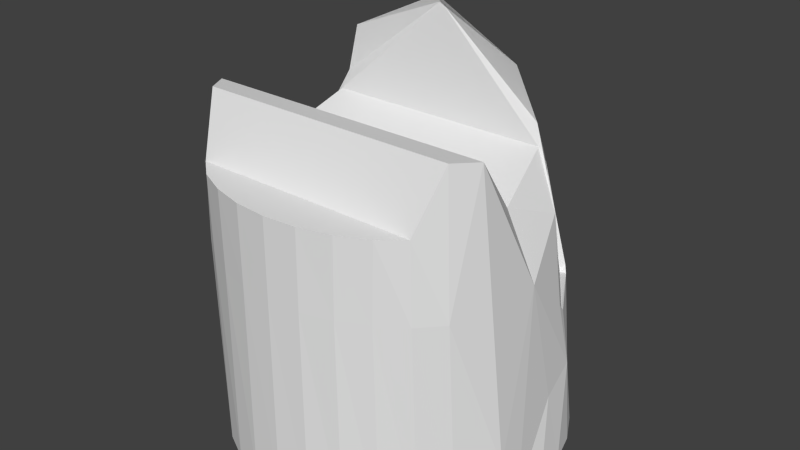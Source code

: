 # Source: airliner_cockpit_int.blend  (saved by Blender 2.68.0; exported with 4.5.12 LTS)
import bpy
from mathutils import Matrix  # noqa: F401  (used for matrix-valued properties, if any)

bpy.ops.wm.read_factory_settings(use_empty=True)
scene = bpy.context.scene
scene.name = 'Scene'

# ---- collections
col_collection_1 = bpy.data.collections.new('Collection 1'); scene.collection.children.link(col_collection_1)

# ---- world
world_world = bpy.data.worlds.new('World'); scene.world = world_world
world_world.color = (0.05088, 0.05088, 0.05088)
world_world.use_sun_shadow = False
world_world.sun_shadow_jitter_overblur = 0.0
world_world.cycles.sampling_method = 'MANUAL'
world_world.cycles.sample_map_resolution = 256

# ---- meshes
me_cylinder = bpy.data.meshes.new('Cylinder')
me_cylinder.from_pydata([(0.0, 0.625, -1.174), (0.1219, 0.613, -1.174), (0.2392, 0.5774, -1.174), (0.3472, 0.5197, -1.174), (0.4419, 0.4419, -1.174), (0.5197, 0.3472, -1.174), (0.5774, 0.2392, -1.174), (0.613, 0.1219, -1.174), (0.625, 2.235e-07, -1.174), (0.613, -0.1219, -1.174), (0.5774, -0.2392, -1.174), (0.5197, -0.3472, -1.174), (0.4419, -0.4419, -1.174), (0.3472, -0.5197, -1.174), (0.2392, -0.5774, -1.174), (0.1219, -0.613, -1.174), (-2.037e-07, -0.625, -1.174), (-0.1219, -0.613, -1.174), (-0.2392, -0.5774, -1.174), (-0.3472, -0.5197, -1.174), (-0.4419, -0.4419, -1.174), (-0.5197, -0.3472, -1.174), (-0.5774, -0.2392, -1.174), (-0.613, -0.1219, -1.174), (-0.625, 7.798e-07, -1.174), (-0.613, 0.1219, -1.174), (-0.5774, 0.2392, -1.174), (-0.5197, 0.3472, -1.174), (-0.4419, 0.4419, -1.174), (-0.3472, 0.5197, -1.174), (-0.2392, 0.5774, -1.174), (-0.1219, 0.613, -1.174), (0.0, 0.625, -0.6295), (0.0, 0.5484, -0.3012), (0.3821, 0.468, -0.6304), (0.4795, -0.3686, 0.07673), (0.5092, -0.386, -0.4253), (0.4264, -0.4675, -0.1379), (0.4331, -0.4675, -0.4253), (0.3472, -0.5344, -0.1379), (0.3403, -0.5344, -0.4253), (0.2392, -0.5841, -0.1379), (0.2344, -0.5841, -0.4253), (0.1219, -0.6147, -0.1379), (0.1195, -0.6147, -0.4253), (-2.037e-07, -0.625, -0.1379), (-2.037e-07, -0.625, -0.4253), (-0.1219, -0.6147, -0.1379), (-0.1195, -0.6147, -0.4253), (-0.2392, -0.5841, -0.1379), (-0.2344, -0.5841, -0.4253), (-0.3472, -0.5344, -0.1379), (-0.3403, -0.5344, -0.4253), (-0.4264, -0.4675, -0.1379), (-0.4331, -0.4675, -0.4253), (-0.4795, -0.3686, 0.07673), (-0.5092, -0.386, -0.4253), (-0.3821, 0.468, -0.6304), (0.0, 0.2063, 0.3183), (0.0, 0.4791, -0.1377), (0.3282, 0.4684, -0.4493), (0.24, 0.4689, -0.2794), (0.1068, 0.4694, -0.1729), (-0.3282, 0.4684, -0.4493), (-0.24, 0.4689, -0.2794), (-0.1068, 0.4694, -0.1729), (-0.1402, 0.5539, -0.4532), (0.1402, 0.5539, -0.4532), (0.1607, 0.5717, -0.63), (-0.1607, 0.5717, -0.63), (0.3724, 0.4501, -0.6569), (-0.5806, -0.03303, -0.4238), (0.5694, -0.03303, -0.4238), (-0.3724, 0.4501, -0.6569), (-0.2661, 0.4482, -0.2374), (0.2661, 0.4482, -0.2374), (0.3991, 0.198, 0.001248), (-0.3991, 0.198, 0.001248), (-0.5375, 0.1966, -0.6267), (0.5375, 0.1966, -0.6267), (0.0, 0.1848, 0.3466), (0.3308, 0.1679, 0.1861), (-0.3308, 0.1679, 0.1861), (0.519, 0.1442, -0.2586), (-0.519, 0.1442, -0.2586), (-0.5514, 0.1629, -0.5959), (0.5514, 0.1629, -0.5959), (0.5664, 0.2147, -0.84), (-0.5664, 0.2147, -0.84), (0.5852, 0.07559, -0.8978), (-0.5852, 0.07559, -0.8978), (-0.3218, 0.186, 0.02184), (0.3224, 0.186, 0.02184), (0.5314, -0.2749, 0.06393), (-0.5409, -0.2749, 0.06393), (0.6033, -0.2128, -1.003), (-0.6046, -0.2128, -1.003), (-0.3987, 0.4496, -0.6544), (0.3987, 0.4496, -0.6544), (0.5431, 0.1995, -0.632), (-0.5431, 0.1995, -0.632), (-0.2806, 0.4553, -0.2491), (0.2806, 0.4553, -0.2491), (0.3833, 0.1983, 0.01377), (-0.3833, 0.1983, 0.01377), (0.006678, 0.4626, -0.04395), (-0.006678, 0.4626, -0.04395), (0.01088, 0.2061, 0.3097), (-0.01088, 0.2061, 0.3097), (-0.4199, 0.1796, -0.06905), (0.4207, 0.1796, -0.06905), (0.4717, -0.05814, -0.1774), (-0.4774, -0.05814, -0.1774), (-0.05854, -0.2749, 0.06393), (0.05549, -0.2749, 0.06393), (0.04957, -0.05814, -0.1774), (-0.05136, -0.05814, -0.1774), (-0.05854, -0.5213, -0.2072), (0.05549, -0.5213, -0.2072), (0.04957, -0.3961, -0.3869), (-0.05136, -0.3961, -0.3869)], [], [(112, 84, 109), (0, 31, 30, 29, 28, 27, 26, 25, 24, 23, 22, 21, 20, 19, 18, 17, 16, 15, 14, 13, 12, 11, 10, 9, 8, 7, 6, 5, 4, 3, 2, 1), (8, 9, 89), (7, 8, 89), (56, 55, 53), (54, 56, 53), (38, 37, 36), (38, 40, 39, 37), (56, 94, 55), (36, 35, 93), (40, 42, 41, 39), (11, 12, 38, 36), (20, 21, 56, 54), (42, 44, 43, 41), (19, 20, 54, 52), (12, 13, 40, 38), (44, 46, 45, 43), (96, 56, 21), (36, 93, 95), (46, 48, 47, 45), (56, 96, 94), (11, 36, 95), (48, 50, 49, 47), (18, 19, 52, 50), (13, 14, 42, 40), (50, 52, 51, 49), (17, 18, 50, 48), (14, 15, 44, 42), (52, 54, 53, 51), (16, 17, 48, 46), (15, 16, 46, 44), (36, 37, 35), (30, 31, 69), (32, 69, 31), (31, 0, 32), (3, 4, 34), (3, 68, 2), (1, 2, 68), (34, 68, 3), (1, 68, 32), (0, 1, 32), (29, 30, 69), (69, 57, 29), (29, 57, 28), (34, 67, 68), (68, 67, 32), (33, 32, 67), (66, 32, 33), (32, 66, 69), (69, 66, 57), (63, 57, 66), (64, 63, 66), (65, 64, 66), (66, 33, 65), (65, 33, 59), (59, 33, 62), (62, 33, 67), (67, 61, 62), (67, 60, 61), (67, 34, 60), (72, 83, 86), (71, 85, 84), (87, 86, 99), (86, 79, 99), (72, 86, 87), (71, 88, 85), (72, 87, 89), (71, 90, 88), (104, 91, 109), (103, 110, 92), (107, 103, 92), (89, 9, 72), (90, 71, 23), (95, 93, 72), (96, 71, 94), (95, 72, 9), (96, 23, 71), (10, 11, 95), (21, 22, 96), (22, 23, 96), (9, 10, 95), (24, 25, 90), (23, 24, 90), (81, 58, 80), (58, 82, 80), (76, 103, 107, 58, 81), (82, 58, 108, 104, 77), (35, 55, 94, 113, 114, 93), (53, 37, 39, 41, 43, 45, 47, 49, 51), (55, 35, 37, 53), (110, 111, 115, 116, 112, 109), (83, 72, 111), (84, 112, 71), (106, 65, 59), (62, 105, 59), (74, 64, 65), (75, 62, 61), (111, 110, 83), (78, 77, 84), (76, 79, 83), (94, 71, 112), (86, 83, 79), (72, 93, 111), (85, 78, 84), (107, 108, 106, 105), (75, 61, 102), (74, 101, 64), (102, 60, 70), (63, 101, 73), (70, 60, 34), (63, 73, 57), (61, 60, 102), (101, 63, 64), (6, 7, 87), (89, 87, 7), (90, 25, 88), (88, 25, 26), (4, 98, 34), (28, 57, 97), (4, 5, 87), (5, 6, 87), (88, 26, 27), (27, 28, 88), (34, 98, 70), (57, 73, 97), (85, 100, 78), (85, 88, 100), (79, 70, 98), (97, 73, 78), (97, 78, 100), (99, 79, 98), (87, 99, 98), (97, 100, 88), (88, 28, 97), (98, 4, 87), (77, 101, 74), (76, 75, 102), (103, 75, 76), (74, 104, 77), (106, 59, 105), (108, 58, 107), (108, 91, 104), (92, 110, 109, 91), (109, 77, 104), (110, 103, 76), (107, 92, 91, 108), (77, 109, 84), (76, 83, 110), (105, 62, 75), (65, 106, 74), (114, 115, 111, 93), (94, 112, 116, 113), (116, 115, 119, 120), (117, 120, 119, 118), (113, 116, 120, 117), (114, 113, 117, 118), (115, 114, 118, 119)])
_uv = me_cylinder.uv_layers.new(name='UVMap')
_uv.uv.foreach_set('vector', [0.3444, 0.6751, 0.2708, 0.5509, 0.345, 0.4865, 0.8458, 0.6993, 0.8739, 0.7024, 0.9008, 0.7109, 0.9256, 0.7245, 0.9472, 0.7426, 0.9649, 0.7647, 0.9779, 0.7897, 0.9858, 0.8168, 0.9883, 0.845, 0.9852, 0.8731, 0.9767, 0.9, 0.9631, 0.9247, 0.9449, 0.9464, 0.9229, 0.964, 0.8978, 0.9771, 0.8707, 0.985, 0.8426, 0.9874, 0.8145, 0.9843, 0.7876, 0.9758, 0.7628, 0.9622, 0.7412, 0.9441, 0.7235, 0.922, 0.7105, 0.897, 0.7026, 0.8699, 0.7001, 0.8417, 0.7032, 0.8137, 0.7117, 0.7867, 0.7253, 0.762, 0.7435, 0.7403, 0.7655, 0.7227, 0.7906, 0.7096, 0.8177, 0.7017, 0.1061, 0.1033, 0.1335, 0.08561, 0.1308, 0.1765, 0.07923, 0.1218, 0.1061, 0.1033, 0.1308, 0.1765, 0.4893, 0.1999, 0.4509, 0.2785, 0.4514, 0.2464, 0.4699, 0.1929, 0.4893, 0.1999, 0.4514, 0.2464, 0.3031, 0.2006, 0.3243, 0.2465, 0.285, 0.2088, 0.3031, 0.2006, 0.3229, 0.1927, 0.3387, 0.2378, 0.3243, 0.2465, 0.4893, 0.1999, 0.4713, 0.2859, 0.4509, 0.2785, 0.285, 0.2088, 0.3242, 0.2795, 0.3096, 0.2868, 0.3229, 0.1927, 0.3433, 0.1865, 0.3544, 0.2305, 0.3387, 0.2378, 0.2015, 0.04747, 0.2348, 0.03332, 0.3031, 0.2006, 0.285, 0.2088, 0.523, 0.01728, 0.5586, 0.02805, 0.4893, 0.1999, 0.4699, 0.1929, 0.3433, 0.1865, 0.3641, 0.1824, 0.3706, 0.2257, 0.3544, 0.2305, 0.487, 0.0089, 0.523, 0.01728, 0.4699, 0.1929, 0.4489, 0.1865, 0.2348, 0.03332, 0.269, 0.02129, 0.3229, 0.1927, 0.3031, 0.2006, 0.3641, 0.1824, 0.3851, 0.1805, 0.3869, 0.2234, 0.3706, 0.2257, 0.5863, 0.09564, 0.4893, 0.1999, 0.5586, 0.02805, 0.285, 0.2088, 0.3096, 0.2868, 0.1815, 0.1158, 0.3851, 0.1805, 0.4063, 0.1802, 0.4036, 0.2237, 0.3869, 0.2234, 0.4893, 0.1999, 0.5863, 0.09564, 0.4713, 0.2859, 0.2015, 0.04747, 0.285, 0.2088, 0.1815, 0.1158, 0.4063, 0.1802, 0.4276, 0.1822, 0.4202, 0.2267, 0.4036, 0.2237, 0.4505, 0.003126, 0.487, 0.0089, 0.4489, 0.1865, 0.4276, 0.1822, 0.269, 0.02129, 0.3041, 0.01159, 0.3433, 0.1865, 0.3229, 0.1927, 0.4276, 0.1822, 0.4489, 0.1865, 0.4367, 0.2326, 0.4202, 0.2267, 0.4137, 0.0001631, 0.4505, 0.003126, 0.4276, 0.1822, 0.4063, 0.1802, 0.3041, 0.01159, 0.34, 0.004467, 0.3641, 0.1824, 0.3433, 0.1865, 0.4489, 0.1865, 0.4699, 0.1929, 0.4514, 0.2464, 0.4367, 0.2326, 0.3767, 0.0001626, 0.4137, 0.0001631, 0.4063, 0.1802, 0.3851, 0.1805, 0.34, 0.004467, 0.3767, 0.0001626, 0.3851, 0.1805, 0.3641, 0.1824, 0.285, 0.2088, 0.3243, 0.2465, 0.3242, 0.2795, 0.8288, 0.2736, 0.8557, 0.2733, 0.8465, 0.3925, 0.8826, 0.3914, 0.8465, 0.3925, 0.8557, 0.2733, 0.8557, 0.2733, 0.8831, 0.2733, 0.8826, 0.3914, 0.9643, 0.2749, 0.9915, 0.2761, 0.9723, 0.396, 0.9643, 0.2749, 0.9188, 0.3928, 0.9373, 0.274, 0.9104, 0.2735, 0.9373, 0.274, 0.9188, 0.3928, 0.9723, 0.396, 0.9188, 0.3928, 0.9643, 0.2749, 0.9104, 0.2735, 0.9188, 0.3928, 0.8826, 0.3914, 0.8831, 0.2733, 0.9104, 0.2735, 0.8826, 0.3914, 0.8018, 0.2743, 0.8288, 0.2736, 0.8465, 0.3925, 0.8465, 0.3925, 0.793, 0.3953, 0.8018, 0.2743, 0.8018, 0.2743, 0.793, 0.3953, 0.7746, 0.2753, 0.9723, 0.396, 0.9136, 0.4312, 0.9188, 0.3928, 0.9188, 0.3928, 0.9136, 0.4312, 0.8826, 0.3914, 0.8824, 0.463, 0.8826, 0.3914, 0.9136, 0.4312, 0.8513, 0.4309, 0.8826, 0.3914, 0.8824, 0.463, 0.8826, 0.3914, 0.8513, 0.4309, 0.8465, 0.3925, 0.8465, 0.3925, 0.8513, 0.4309, 0.793, 0.3953, 0.8064, 0.4351, 0.793, 0.3953, 0.8513, 0.4309, 0.8275, 0.4722, 0.8064, 0.4351, 0.8513, 0.4309, 0.8576, 0.4953, 0.8275, 0.4722, 0.8513, 0.4309, 0.8513, 0.4309, 0.8824, 0.463, 0.8576, 0.4953, 0.8576, 0.4953, 0.8824, 0.463, 0.8822, 0.5021, 0.8822, 0.5021, 0.8824, 0.463, 0.9069, 0.4955, 0.9069, 0.4955, 0.8824, 0.463, 0.9136, 0.4312, 0.9136, 0.4312, 0.9371, 0.4726, 0.9069, 0.4955, 0.9136, 0.4312, 0.9585, 0.4356, 0.9371, 0.4726, 0.9136, 0.4312, 0.9723, 0.396, 0.9585, 0.4356, 0.1949, 0.5815, 0.2181, 0.5513, 0.2316, 0.6228, 0.04861, 0.5764, 0.01114, 0.626, 0.02633, 0.5497, 0.1086, 0.2103, 0.1561, 0.2569, 0.1423, 0.2548, 0.2316, 0.6228, 0.2418, 0.6354, 0.2397, 0.6369, 0.2252, 0.2654, 0.1561, 0.2569, 0.1086, 0.2103, 0.5573, 0.2561, 0.6721, 0.1861, 0.6284, 0.2399, 0.2252, 0.2654, 0.1086, 0.2103, 0.1308, 0.1765, 0.5573, 0.2561, 0.6453, 0.1535, 0.6721, 0.1861, 0.02708, 0.478, 0.04373, 0.4746, 0.0277, 0.4997, 0.2182, 0.4776, 0.2173, 0.499, 0.2022, 0.4746, 0.128, 0.3965, 0.2182, 0.4776, 0.2022, 0.4746, 0.1308, 0.1765, 0.1335, 0.08561, 0.2252, 0.2654, 0.6453, 0.1535, 0.5573, 0.2561, 0.6323, 0.05963, 0.1815, 0.1158, 0.3096, 0.2868, 0.2252, 0.2654, 0.5863, 0.09564, 0.5573, 0.2561, 0.4713, 0.2859, 0.1815, 0.1158, 0.2252, 0.2654, 0.1335, 0.08561, 0.5863, 0.09564, 0.6323, 0.05963, 0.5573, 0.2561, 0.1664, 0.06601, 0.2015, 0.04747, 0.1815, 0.1158, 0.5586, 0.02805, 0.5963, 0.04312, 0.5863, 0.09564, 0.5963, 0.04312, 0.6323, 0.05963, 0.5863, 0.09564, 0.1335, 0.08561, 0.1664, 0.06601, 0.1815, 0.1158, 0.6626, 0.07491, 0.6926, 0.09102, 0.6453, 0.1535, 0.6323, 0.05963, 0.6626, 0.07491, 0.6453, 0.1535, 0.2053, 0.4238, 0.1248, 0.3939, 0.1245, 0.3846, 0.1248, 0.3939, 0.03989, 0.4291, 0.1245, 0.3846, 0.2223, 0.4809, 0.2182, 0.4776, 0.128, 0.3965, 0.1248, 0.3939, 0.2053, 0.4238, 0.03989, 0.4291, 0.1248, 0.3939, 0.1216, 0.3968, 0.02708, 0.478, 0.02277, 0.4815, 0.3242, 0.2795, 0.4509, 0.2785, 0.4713, 0.2859, 0.4008, 0.2992, 0.3761, 0.2966, 0.3096, 0.2868, 0.4514, 0.2464, 0.3243, 0.2465, 0.3387, 0.2378, 0.3544, 0.2305, 0.3706, 0.2257, 0.3869, 0.2234, 0.4036, 0.2237, 0.4202, 0.2267, 0.4367, 0.2326, 0.4509, 0.2785, 0.3242, 0.2795, 0.3243, 0.2465, 0.4514, 0.2464, 0.661, 0.4865, 0.6607, 0.6751, 0.5215, 0.6751, 0.4835, 0.6751, 0.3444, 0.6751, 0.345, 0.4865, 0.2181, 0.5513, 0.1949, 0.5815, 0.1831, 0.5465, 0.02633, 0.5497, 0.05699, 0.5442, 0.04861, 0.5764, 0.1156, 0.879, 0.08895, 0.8424, 0.1182, 0.8531, 0.1479, 0.8441, 0.1193, 0.8791, 0.1182, 0.8531, 0.04475, 0.8242, 0.0528, 0.8119, 0.08895, 0.8424, 0.1932, 0.8285, 0.1479, 0.8441, 0.1859, 0.8156, 0.6607, 0.6751, 0.661, 0.4865, 0.7346, 0.5527, 0.0001626, 0.6394, 0.0248, 0.4822, 0.02633, 0.5497, 0.2204, 0.474, 0.2418, 0.6354, 0.2181, 0.5513, 0.4713, 0.2859, 0.5573, 0.2561, 0.5144, 0.2997, 0.2316, 0.6228, 0.2181, 0.5513, 0.2418, 0.6354, 0.2252, 0.2654, 0.3096, 0.2868, 0.2692, 0.302, 0.01114, 0.626, 0.0001626, 0.6394, 0.02633, 0.5497, 0.1169, 0.9998, 0.1109, 0.9997, 0.1156, 0.879, 0.1193, 0.8791, 0.1932, 0.8285, 0.1859, 0.8156, 0.1972, 0.8247, 0.04475, 0.8242, 0.04103, 0.8202, 0.0528, 0.8119, 0.1972, 0.8247, 0.2135, 0.7692, 0.2391, 0.7145, 0.0281, 0.7639, 0.04103, 0.8202, 0.006407, 0.7092, 0.2391, 0.7145, 0.2135, 0.7692, 0.2304, 0.7183, 0.0281, 0.7639, 0.006407, 0.7092, 0.01441, 0.7132, 0.1859, 0.8156, 0.2135, 0.7692, 0.1972, 0.8247, 0.04103, 0.8202, 0.0281, 0.7639, 0.0528, 0.8119, 0.05257, 0.1408, 0.07923, 0.1218, 0.1086, 0.2103, 0.1308, 0.1765, 0.1086, 0.2103, 0.07923, 0.1218, 0.6453, 0.1535, 0.6926, 0.09102, 0.6721, 0.1861, 0.6721, 0.1861, 0.6926, 0.09102, 0.7224, 0.1076, 0.0001626, 0.1799, 0.07699, 0.2959, 0.07561, 0.305, 0.7811, 0.1423, 0.7172, 0.2805, 0.7148, 0.2712, 0.0001626, 0.1799, 0.02616, 0.1601, 0.1086, 0.2103, 0.02616, 0.1601, 0.05257, 0.1408, 0.1086, 0.2103, 0.6721, 0.1861, 0.7224, 0.1076, 0.7519, 0.1246, 0.7519, 0.1246, 0.7811, 0.1423, 0.6721, 0.1861, 0.2304, 0.7183, 0.2339, 0.7099, 0.2391, 0.7145, 0.01441, 0.7132, 0.006407, 0.7092, 0.01111, 0.7048, 0.01114, 0.626, 0.002271, 0.641, 0.0001626, 0.6394, 0.6284, 0.2399, 0.6721, 0.1861, 0.6423, 0.2361, 0.2418, 0.6354, 0.2391, 0.7145, 0.2339, 0.7099, 0.01111, 0.7048, 0.006407, 0.7092, 0.0001626, 0.6394, 0.01111, 0.7048, 0.0001626, 0.6394, 0.002271, 0.641, 0.2397, 0.6369, 0.2418, 0.6354, 0.2339, 0.7099, 0.1086, 0.2103, 0.1423, 0.2548, 0.07699, 0.2959, 0.7148, 0.2712, 0.6423, 0.2361, 0.6721, 0.1861, 0.6721, 0.1861, 0.7811, 0.1423, 0.7148, 0.2712, 0.07699, 0.2959, 0.0001626, 0.1799, 0.1086, 0.2103, 0.0001627, 0.915, 0.04103, 0.8202, 0.04475, 0.8242, 0.2323, 0.9221, 0.1932, 0.8285, 0.1972, 0.8247, 0.2275, 0.9248, 0.1932, 0.8285, 0.2323, 0.9221, 0.04475, 0.8242, 0.004806, 0.918, 0.0001627, 0.915, 0.1156, 0.879, 0.1182, 0.8531, 0.1193, 0.8791, 0.1216, 0.3968, 0.1248, 0.3939, 0.128, 0.3965, 0.1216, 0.3968, 0.04373, 0.4746, 0.02708, 0.478, 0.2022, 0.4746, 0.2173, 0.499, 0.0277, 0.4997, 0.04373, 0.4746, 0.0277, 0.4997, 0.0248, 0.4822, 0.02708, 0.478, 0.2173, 0.499, 0.2182, 0.4776, 0.2204, 0.474, 0.128, 0.3965, 0.2022, 0.4746, 0.04373, 0.4746, 0.1216, 0.3968, 0.0248, 0.4822, 0.0277, 0.4997, 0.02633, 0.5497, 0.2204, 0.474, 0.2181, 0.5513, 0.2173, 0.499, 0.1193, 0.8791, 0.1479, 0.8441, 0.1932, 0.8285, 0.08895, 0.8424, 0.1156, 0.879, 0.04475, 0.8242, 0.3761, 0.2966, 0.3238, 0.3422, 0.2692, 0.302, 0.3096, 0.2868, 0.4713, 0.2859, 0.5144, 0.2997, 0.4523, 0.3482, 0.4008, 0.2992, 0.4835, 0.6751, 0.5215, 0.6751, 0.5215, 0.9621, 0.4835, 0.9621, 0.3911, 0.355, 0.3926, 0.3843, 0.3742, 0.3818, 0.3805, 0.3545, 0.4008, 0.2992, 0.4523, 0.3482, 0.3926, 0.3843, 0.3911, 0.355, 0.3761, 0.2966, 0.4008, 0.2992, 0.3911, 0.355, 0.3805, 0.3545, 0.3238, 0.3422, 0.3761, 0.2966, 0.3805, 0.3545, 0.3742, 0.3818])
me_cylinder.use_remesh_preserve_volume = False
me_cylinder.use_remesh_preserve_attributes = False
me_cylinder.use_mirror_vertex_groups = False
me_cylinder.update()
me_windowfaces = bpy.data.meshes.new('windowfaces')
me_windowfaces.from_pydata([(0.0, 0.2063, 0.3183), (0.3724, 0.4501, -0.6569), (-0.3724, 0.4501, -0.6569), (0.0, 0.463, -0.03897), (-0.2661, 0.4482, -0.2374), (0.2661, 0.4482, -0.2374), (0.3991, 0.198, 0.001248), (-0.3991, 0.198, 0.001248), (-0.5375, 0.1966, -0.6267), (0.5375, 0.1966, -0.6267), (-0.2751, 0.4567, -0.2335), (0.2751, 0.4567, -0.2335)], [], [(7, 8, 2, 10), (9, 6, 11, 1), (3, 0, 7, 4), (0, 3, 5, 6)])
_uv = me_windowfaces.uv_layers.new(name='UVMap')
_uv.uv.foreach_set('vector', [0.0237, 0.9792, 0.02489, 0.0241, 0.9763, 0.02393, 0.9761, 0.9797, 0.9757, 0.02204, 0.9756, 0.9788, 0.02448, 0.9785, 0.02465, 0.02293, 0.9757, 0.9785, 0.0242, 0.9791, 0.02488, 0.02195, 0.9746, 0.02308, 0.9754, 0.9791, 0.02392, 0.9798, 0.02366, 0.025, 0.9747, 0.02387])
me_windowfaces.use_remesh_preserve_volume = False
me_windowfaces.use_remesh_preserve_attributes = False
me_windowfaces.use_mirror_vertex_groups = False
me_windowfaces.update()

# ---- objects
ob_main = bpy.data.objects.new('main', me_cylinder)
ob_window = bpy.data.objects.new('window', me_windowfaces)

# ---- transforms, parenting, visibility, modifiers, constraints
ob_main.location = (0.0, 0.0, 0.0)
ob_main.lineart.crease_threshold = 0.0
ob_window.parent = ob_main
ob_window.location = (0.0, 0.0, 0.0)
ob_window.hide_viewport = True
ob_window.lineart.crease_threshold = 0.0

# ---- collection membership
col_collection_1.objects.link(ob_main)
col_collection_1.objects.link(ob_window)

# ---- scene / render settings (as saved in the file)
scene.frame_start = 1; scene.frame_end = 250; scene.frame_set(14)
scene.render.engine = 'BLENDER_EEVEE_NEXT'
scene.render.image_settings.color_mode = 'RGB'
scene.render.image_settings.compression = 90
scene.render.resolution_percentage = 50
scene.render.dither_intensity = 0.0
scene.render.bake_margin = 2
scene.render.bake_bias = 0.0
scene.cycles.use_denoising = False
scene.cycles.samples = 10
scene.cycles.sampling_pattern = 'TABULATED_SOBOL'
scene.cycles.light_sampling_threshold = 0.0
scene.cycles.use_adaptive_sampling = False
scene.cycles.use_light_tree = False
scene.cycles.blur_glossy = 0.0
scene.cycles.volume_bounces = 1
scene.cycles.pixel_filter_type = 'GAUSSIAN'
scene.cycles.sample_clamp_indirect = 0.0
scene.view_settings.view_transform = 'Standard'
bpy.context.view_layer.update()

# ---- added for rendering (the .blend has no active camera and no usable light): camera, sun
cam_auto = bpy.data.cameras.new('AutoCamera')
cam_auto.lens = 50.0
cam_auto.sensor_width = 36.0
cam_auto.clip_end = 1000.0
ob_auto_camera = bpy.data.objects.new('AutoCamera', cam_auto)
scene.collection.objects.link(ob_auto_camera)
ob_auto_camera.location = (2.15774, -2.58928, 1.31228)
ob_auto_camera.rotation_euler = (1.09748, -7.21219e-08, 0.694738)
scene.camera = ob_auto_camera
light_auto_sun = bpy.data.lights.new('AutoSun', 'SUN')
light_auto_sun.energy = 3.0
light_auto_sun.angle = 0.0523599
ob_auto_sun = bpy.data.objects.new('AutoSun', light_auto_sun)
scene.collection.objects.link(ob_auto_sun)
ob_auto_sun.rotation_euler = (0.872665, 0.174533, 0.523599)
bpy.context.view_layer.update()
